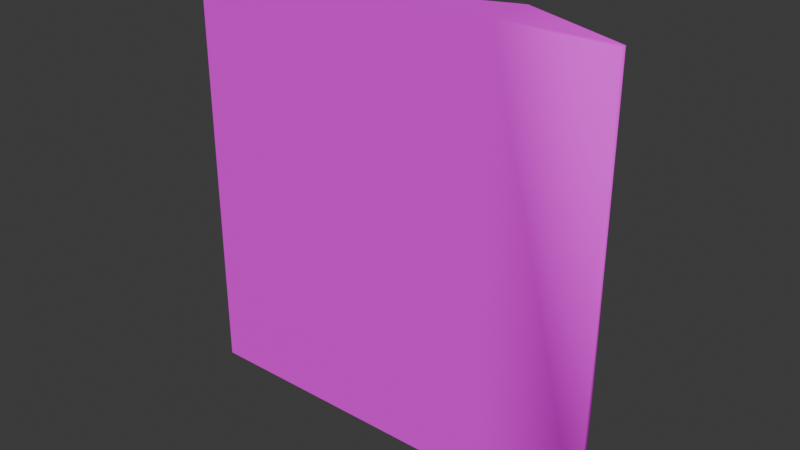 # Source: Cultivator_01.blend  (saved by Blender 4.2.66; exported with 4.5.12 LTS)
import bpy
from mathutils import Matrix  # noqa: F401  (used for matrix-valued properties, if any)

bpy.ops.wm.read_factory_settings(use_empty=True)
scene = bpy.context.scene
scene.name = 'Scene'

# ---- images (referenced by path relative to the original .blend; pixels are not part of the script)
import os
ASSET_DIR = os.environ.get("B2B_ASSET_DIR", "")  # directory of the original .blend (textures are referenced by path, not embedded)
HERE = os.path.dirname(os.path.abspath(__file__))  # packed textures are extracted next to this script under _unpacked/

def load_image(name, relpath, width, height, colorspace="sRGB"):
    """Load a texture the original file referenced (path relative to the .blend, or extracted next to this script)."""
    p = next((c for c in (os.path.join(HERE, relpath), os.path.join(ASSET_DIR, relpath)) if relpath and os.path.exists(c)), "")
    if p:
        img = bpy.data.images.load(p, check_existing=True)
        img.name = name
    else:  # same state as the original file: an image datablock whose file is absent (Cycles renders it pink)
        img = bpy.data.images.new(name, width, height)
        img.source = "FILE"
        img.filepath = "//" + (relpath or name)
    img.colorspace_settings.name = colorspace
    return img
img_texture_01_png_006 = load_image('Texture_01.png.006', 'Texture_01.png', 1024, 1024, 'sRGB')

# ---- materials (node trees are filled in below, after node groups)
mat_farm_mat_01_006 = bpy.data.materials.new('Farm_Mat_01.006')
mat_farm_mat_01_006.roughness = 0.75

# ---- material node trees
mat_farm_mat_01_006.use_nodes = True; mat_farm_mat_01_006.node_tree.nodes.clear()
_N = mat_farm_mat_01_006.node_tree.nodes; _L = mat_farm_mat_01_006.node_tree.links
n0 = _N.new('ShaderNodeBsdfPrincipled'); n0.name = 'Principled BSDF'; n0.location = (10, 300)
n0.inputs[2].default_value = 0.75
n0.inputs[27].default_value = (0.0, 0.0, 0.0, 1.0)
n0.inputs[28].default_value = 1.0
n1 = _N.new('ShaderNodeOutputMaterial'); n1.name = 'Material Output'; n1.location = (300, 300)
n2 = _N.new('ShaderNodeNormalMap'); n2.name = 'Normal Map'; n2.location = (-300, -300)
n2.label = 'Normal/Map'
n2.inputs[0].default_value = 0.0
n3 = _N.new('ShaderNodeTexImage'); n3.name = 'Image Texture'; n3.location = (-300, 600)
n3.image = img_texture_01_png_006
_L.new(n0.outputs[0], n1.inputs[0])
_L.new(n2.outputs[0], n0.inputs[5])
_L.new(n3.outputs[0], n0.inputs[0])
n1.is_active_output = True

# ---- world
world_world = bpy.data.worlds.new('World'); scene.world = world_world
world_world.use_nodes = True; world_world.node_tree.nodes.clear()
_N = world_world.node_tree.nodes; _L = world_world.node_tree.links
n0 = _N.new('ShaderNodeOutputWorld'); n0.name = 'World Output'; n0.location = (300, 300)
n1 = _N.new('ShaderNodeBackground'); n1.name = 'Background'; n1.location = (10, 300)
n1.inputs[0].default_value = (0.05088, 0.05088, 0.05088, 1.0)
_L.new(n1.outputs[0], n0.inputs[0])
n0.is_active_output = True
world_world.color = (0.05088, 0.05088, 0.05088)
world_world.sun_shadow_jitter_overblur = 0.0

# ---- meshes
me_plane_004 = bpy.data.meshes.new('Plane.004')
me_plane_004.from_pydata([(-200.0, -0.5, 200.0), (-200.0, -0.5, 5.961e-08), (-150.0, -0.5, 200.0), (-100.0, -0.5, 200.0), (-50.0, -0.5, 200.0), (0.0, -0.5, 200.0), (0.0, -0.5, 5.961e-08), (-50.0, -0.5, 5.961e-08), (-100.0, -0.5, 5.961e-08), (-150.0, -0.5, 5.961e-08), (-200.0, 2.5, -2.98e-07), (-200.0, 2.5, 200.0), (-150.0, 21.5, -2.563e-06), (-150.0, 21.5, 200.0), (-100.0, 2.5, 200.0), (-50.0, 21.5, 200.0), (0.0, 2.5, 200.0), (0.0, 2.5, -2.98e-07), (-50.0, 21.5, -2.563e-06), (-100.0, 2.5, -2.98e-07)], [], [(0, 1, 9, 2), (2, 9, 8, 3), (3, 8, 7, 4), (4, 7, 6, 5), (11, 13, 12, 10), (13, 14, 19, 12), (14, 15, 18, 19), (15, 16, 17, 18), (6, 17, 16, 5), (3, 4, 15, 14), (4, 5, 16, 15), (1, 0, 11, 10), (6, 7, 18, 17), (7, 8, 19, 18), (8, 9, 12, 19), (9, 1, 10, 12), (0, 2, 13, 11), (2, 3, 14, 13)])
me_plane_004.polygons.foreach_set('use_smooth', [True] * 18)
_k = set([(0, 1), (0, 2), (0, 11), (1, 9), (1, 10), (2, 3), (3, 4), (4, 5), (6, 7), (7, 8), (8, 9), (10, 11), (10, 12), (11, 13), (12, 13), (12, 19), (13, 14), (14, 15), (14, 19), (15, 16), (15, 18), (16, 17), (17, 18), (18, 19)])
me_plane_004.attributes.new('sharp_edge', 'BOOLEAN', 'EDGE').data.foreach_set('value', [ (min(e.vertices), max(e.vertices)) in _k for e in me_plane_004.edges])
_uv = me_plane_004.uv_layers.new(name='UVMap')
_uv.uv.foreach_set('vector', [0.2739, 0.09014, 0.2739, 0.1026, 0.2754, 0.1026, 0.2754, 0.09014, 0.2754, 0.09014, 0.2754, 0.1026, 0.277, 0.1026, 0.277, 0.09014, 0.277, 0.09014, 0.277, 0.1026, 0.2785, 0.1026, 0.2785, 0.09014, 0.2785, 0.09014, 0.2785, 0.1026, 0.2801, 0.1026, 0.2801, 0.09014, 0.2739, 0.09014, 0.2754, 0.09014, 0.2754, 0.1026, 0.2739, 0.1026, 0.2754, 0.09014, 0.277, 0.09014, 0.277, 0.1026, 0.2754, 0.1026, 0.277, 0.09014, 0.2785, 0.09014, 0.2785, 0.1026, 0.277, 0.1026, 0.2785, 0.09014, 0.2801, 0.09014, 0.2801, 0.1026, 0.2785, 0.1026, 0.2801, 0.1026, 0.2801, 0.1026, 0.2801, 0.09014, 0.2801, 0.09014, 0.277, 0.09014, 0.2785, 0.09014, 0.2785, 0.09014, 0.277, 0.09014, 0.2785, 0.09014, 0.2801, 0.09014, 0.2801, 0.09014, 0.2785, 0.09014, 0.2739, 0.1026, 0.2739, 0.09014, 0.2739, 0.09014, 0.2739, 0.1026, 0.2801, 0.1026, 0.2785, 0.1026, 0.2785, 0.1026, 0.2801, 0.1026, 0.2785, 0.1026, 0.277, 0.1026, 0.277, 0.1026, 0.2785, 0.1026, 0.277, 0.1026, 0.2754, 0.1026, 0.2754, 0.1026, 0.277, 0.1026, 0.2754, 0.1026, 0.2739, 0.1026, 0.2739, 0.1026, 0.2754, 0.1026, 0.2739, 0.09014, 0.2754, 0.09014, 0.2754, 0.09014, 0.2739, 0.09014, 0.2754, 0.09014, 0.277, 0.09014, 0.277, 0.09014, 0.2754, 0.09014])
me_plane_004.materials.append(mat_farm_mat_01_006)
me_plane_004.update()
me_plane_004.normals_split_custom_set([tuple(v) for v in zip(*[iter([0.0, -1.0, 1.945e-07, 0.0, -1.0, 1.945e-07, 0.0, -1.0, 1.945e-07, 0.0, -1.0, 1.945e-07, 0.0, -1.0, 1.945e-07, 0.0, -1.0, 1.945e-07, 0.0, -1.0, 1.945e-07, 0.0, -1.0, 1.945e-07, 0.0, -1.0, 1.945e-07, 0.0, -1.0, 1.945e-07, 0.0, -1.0, 1.945e-07, 0.0, -1.0, 1.945e-07, 0.0, -1.0, 1.945e-07, 0.0, -1.0, 1.945e-07, 0.5774, -0.5774, -0.5774, 0.5774, -0.5774, 0.5774, -0.3552, 0.9348, -1.883e-07, -0.3552, 0.9348, -1.883e-07, -0.3552, 0.9348, -1.883e-07, -0.3552, 0.9348, -1.883e-07, 0.3552, 0.9348, -1.883e-07, 0.3552, 0.9348, -1.883e-07, 0.3552, 0.9348, -1.883e-07, 0.3552, 0.9348, -1.883e-07, -0.3552, 0.9348, -1.883e-07, -0.3552, 0.9348, -1.883e-07, -0.3552, 0.9348, -1.883e-07, -0.3552, 0.9348, -1.883e-07, 0.3552, 0.9348, -1.883e-07, 0.3552, 0.9348, -1.883e-07, 0.3552, 0.9348, -1.883e-07, 0.3552, 0.9348, -1.883e-07, 0.5774, -0.5774, -0.5774, 0.6305, -9.253e-08, -0.7762, 0.6305, 0.0, 0.7762, 0.5774, -0.5774, 0.5774, 0.0, 0.0, 1.0, 0.0, 0.0, 1.0, 0.0, 0.0, 1.0, 0.0, 0.0, 1.0, 0.0, 0.0, 1.0, 0.5774, -0.5774, 0.5774, 0.6305, 0.0, 0.7762, 0.0, 0.0, 1.0, -1.0, 0.0, 0.0, -1.0, 0.0, 0.0, -1.0, 0.0, 0.0, -1.0, 0.0, 0.0, 0.5774, -0.5774, -0.5774, 0.0, -1.192e-07, -1.0, 0.0, -1.192e-07, -1.0, 0.6305, -9.253e-08, -0.7762, 0.0, -1.192e-07, -1.0, 0.0, -1.192e-07, -1.0, 0.0, -1.192e-07, -1.0, 0.0, -1.192e-07, -1.0, 0.0, -1.192e-07, -1.0, 0.0, -1.192e-07, -1.0, 0.0, -1.192e-07, -1.0, 0.0, -1.192e-07, -1.0, 0.0, -1.192e-07, -1.0, 0.0, -1.192e-07, -1.0, 0.0, -1.192e-07, -1.0, 0.0, -1.192e-07, -1.0, 3.906e-07, 0.0, 1.0, 0.0, 0.0, 1.0, 0.0, 0.0, 1.0, 3.906e-07, 0.0, 1.0, 0.0, 0.0, 1.0, 0.0, 0.0, 1.0, 0.0, 0.0, 1.0, 0.0, 0.0, 1.0])] * 3)])

# ---- objects
ob_smallmud_01 = bpy.data.objects.new('SmallMud_01', me_plane_004)

# ---- transforms, parenting, visibility, modifiers, constraints
ob_smallmud_01.location = (0.0, 0.0, 0.0)
ob_smallmud_01.color = (0.8, 0.8, 0.8, 1.0)

# ---- collection membership
scene.collection.objects.link(ob_smallmud_01)

# ---- scene / render settings (as saved in the file)
scene.frame_start = 1; scene.frame_end = 250; scene.frame_set(1)
scene.render.engine = 'BLENDER_EEVEE_NEXT'
bpy.context.view_layer.update()

# ---- added for rendering (the .blend has no active camera and no usable light): camera, sun
cam_auto = bpy.data.cameras.new('AutoCamera')
cam_auto.lens = 50.0
cam_auto.sensor_width = 36.0
cam_auto.clip_end = 4606.57
ob_auto_camera = bpy.data.objects.new('AutoCamera', cam_auto)
scene.collection.objects.link(ob_auto_camera)
ob_auto_camera.location = (162.483, -304.48, 309.987)
ob_auto_camera.rotation_euler = (1.09748, -7.21219e-08, 0.694738)
scene.camera = ob_auto_camera
light_auto_sun = bpy.data.lights.new('AutoSun', 'SUN')
light_auto_sun.energy = 3.0
light_auto_sun.angle = 0.0523599
ob_auto_sun = bpy.data.objects.new('AutoSun', light_auto_sun)
scene.collection.objects.link(ob_auto_sun)
ob_auto_sun.rotation_euler = (0.872665, 0.174533, 0.523599)
bpy.context.view_layer.update()
